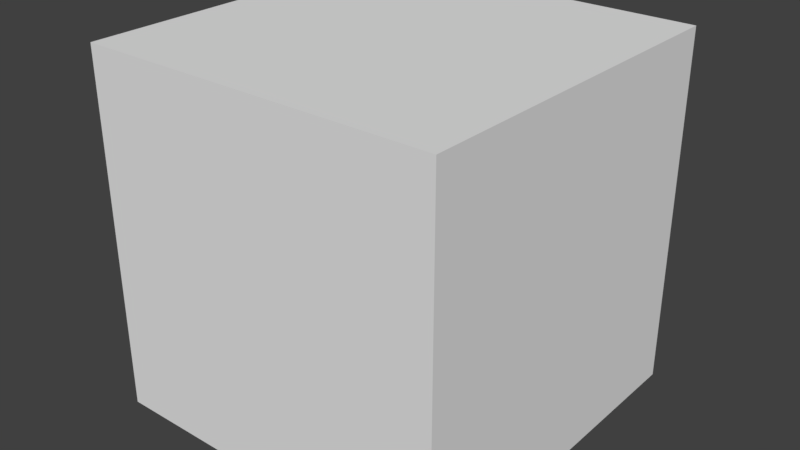 # Source: twoPointPickUp.blend  (saved by Blender 2.79.0; exported with 4.5.12 LTS)
import bpy
from mathutils import Matrix  # noqa: F401  (used for matrix-valued properties, if any)

bpy.ops.wm.read_factory_settings(use_empty=True)
scene = bpy.context.scene
scene.name = 'Scene'

# ---- collections
col_collection_1 = bpy.data.collections.new('Collection 1'); scene.collection.children.link(col_collection_1)

# ---- materials (node trees are filled in below, after node groups)
mat_material = bpy.data.materials.new('Material')
mat_material.alpha_threshold = 0.0
mat_material.use_transparent_shadow = False
mat_material.roughness = 0.5
mat_material.line_color = (0.0, 0.0, 0.0, 1.0)

# ---- material node trees

# ---- world
world_world = bpy.data.worlds.new('World'); scene.world = world_world
world_world.color = (0.05088, 0.05088, 0.05088)
world_world.use_sun_shadow = False
world_world.sun_shadow_jitter_overblur = 0.0
world_world.cycles.sampling_method = 'MANUAL'

# ---- meshes
me_cube = bpy.data.meshes.new('Cube')
me_cube.from_pydata([(1.0, 1.0, -1.0), (1.0, -1.0, -1.0), (-1.0, -1.0, -1.0), (-1.0, 1.0, -1.0), (1.0, 1.0, 1.0), (1.0, -1.0, 1.0), (-1.0, -1.0, 1.0), (-1.0, 1.0, 1.0)], [], [(0, 1, 2, 3), (4, 7, 6, 5), (0, 4, 5, 1), (1, 5, 6, 2), (2, 6, 7, 3), (4, 0, 3, 7)])
_uv = me_cube.uv_layers.new(name='UVMap')
_uv.uv.foreach_set('vector', [0.25, 0.5, 0.25, 0.25, 0.5, 0.25, 0.5, 0.5, 0.9999, 0.5, 0.75, 0.5, 0.75, 0.25, 0.9999, 0.25, 0.25, 0.5, 8.695e-05, 0.5, 8.677e-05, 0.25, 0.25, 0.25, 0.25, 0.25, 8.677e-05, 0.25, 8.659e-05, 8.671e-05, 0.25, 8.659e-05, 0.5, 0.25, 0.75, 0.25, 0.75, 0.5, 0.5, 0.5, 8.695e-05, 0.5, 0.25, 0.5, 0.25, 0.75, 8.706e-05, 0.75])
me_cube.materials.append(mat_material)
me_cube.use_remesh_preserve_volume = False
me_cube.use_remesh_preserve_attributes = False
me_cube.use_mirror_vertex_groups = False
me_cube.update()

# ---- objects
ob_cube = bpy.data.objects.new('Cube', me_cube)

# ---- transforms, parenting, visibility, modifiers, constraints
ob_cube.location = (0.0, 0.0, 0.0)
ob_cube.lock_rotations_4d = False
ob_cube.empty_display_type = 'ARROWS'
ob_cube.lineart.crease_threshold = 0.0

# ---- collection membership
col_collection_1.objects.link(ob_cube)

# ---- scene / render settings (as saved in the file)
scene.frame_start = 1; scene.frame_end = 250; scene.frame_set(1)
scene.render.engine = 'BLENDER_EEVEE_NEXT'
scene.render.resolution_percentage = 50
scene.render.dither_intensity = 0.0
scene.cycles.use_denoising = False
scene.cycles.samples = 128
scene.cycles.sampling_pattern = 'TABULATED_SOBOL'
scene.cycles.use_adaptive_sampling = False
scene.cycles.use_light_tree = False
scene.cycles.blur_glossy = 0.0
scene.cycles.sample_clamp_indirect = 0.0
scene.view_settings.view_transform = 'Standard'
bpy.context.view_layer.update()

# ---- added for rendering (the .blend has no active camera and no usable light): camera, sun
cam_auto = bpy.data.cameras.new('AutoCamera')
cam_auto.lens = 50.0
cam_auto.sensor_width = 36.0
cam_auto.clip_end = 1000.0
ob_auto_camera = bpy.data.objects.new('AutoCamera', cam_auto)
scene.collection.objects.link(ob_auto_camera)
ob_auto_camera.location = (3.20507, -3.84609, 2.56406)
ob_auto_camera.rotation_euler = (1.09748, -7.21219e-08, 0.694738)
scene.camera = ob_auto_camera
light_auto_sun = bpy.data.lights.new('AutoSun', 'SUN')
light_auto_sun.energy = 3.0
light_auto_sun.angle = 0.0523599
ob_auto_sun = bpy.data.objects.new('AutoSun', light_auto_sun)
scene.collection.objects.link(ob_auto_sun)
ob_auto_sun.rotation_euler = (0.872665, 0.174533, 0.523599)
bpy.context.view_layer.update()
